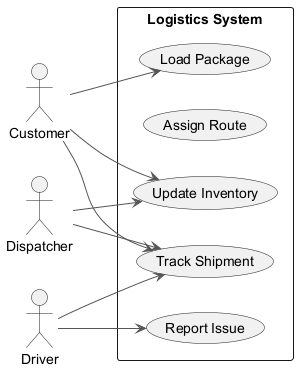

The diagram above was rendered by PlantUML. Its source (embedded in the PNG):
@startuml
skinparam backgroundColor #FFFFFF
skinparam classBackgroundColor #F3E5F5
skinparam classBorderColor #6A1B9A
skinparam ArrowColor #555555
left to right direction
actor "Customer" as Customer
actor "Driver" as Driver
actor "Dispatcher" as Dispatcher
rectangle "Logistics System" {
  usecase "Track Shipment" as UC_TrackShipment
  usecase "Assign Route" as UC_AssignRoute
  usecase "Update Inventory" as UC_UpdateInventory
  usecase "Load Package" as UC_LoadPackage
  usecase "Report Issue" as UC_ReportIssue
}
Customer --> UC_TrackShipment
Customer --> UC_LoadPackage
Customer --> UC_UpdateInventory
Driver --> UC_TrackShipment
Driver --> UC_ReportIssue
Dispatcher --> UC_TrackShipment
Dispatcher --> UC_UpdateInventory
@enduml